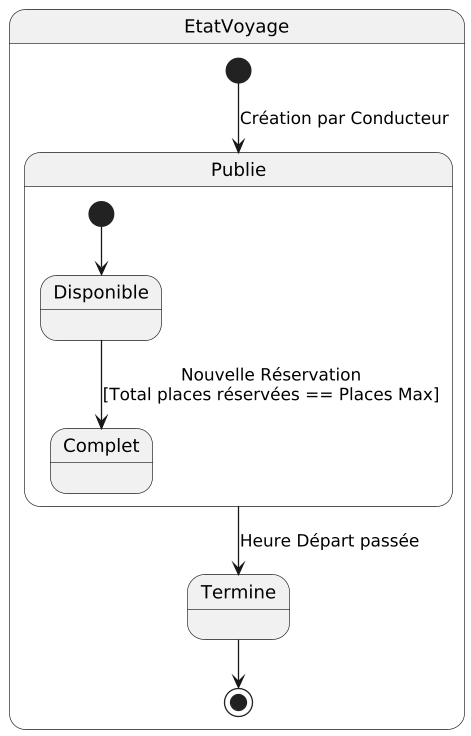

The diagram above was rendered by PlantUML. Its source (embedded in the PNG):
@startuml
scale 1.3
state EtatVoyage {

[*] --> Publie : Création par Conducteur
state Publie {
  state "Disponible" as Dispo
  state "Complet" as Full

  [*] --> Dispo

  Dispo --> Full : Nouvelle Réservation\n[Total places réservées == Places Max]
  
}

Publie --> Termine : Heure Départ passée
Termine --> [*]

}
@enduml